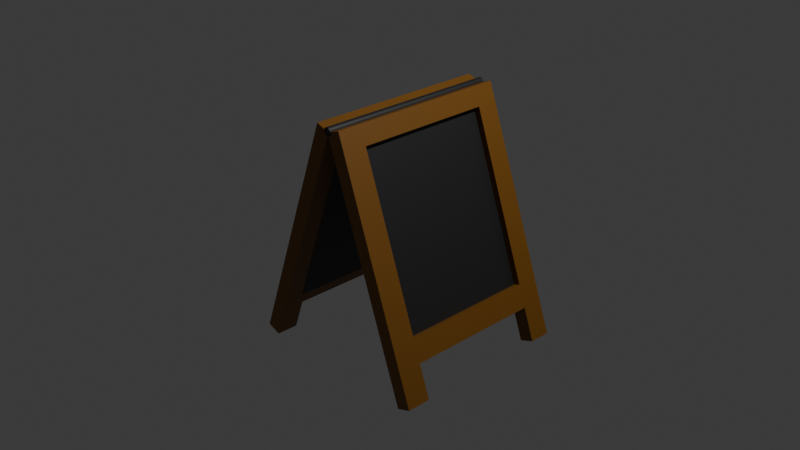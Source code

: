 # Source: placa.blend  (saved by Blender 5.2.45; exported with 4.5.12 LTS)
import bpy
from mathutils import Matrix  # noqa: F401  (used for matrix-valued properties, if any)

bpy.ops.wm.read_factory_settings(use_empty=True)
scene = bpy.context.scene
scene.name = 'Scene'

# ---- collections
col_collection = bpy.data.collections.new('Collection'); scene.collection.children.link(col_collection)

# ---- materials (node trees are filled in below, after node groups)
mat_material = bpy.data.materials.new('Material')
mat_material.alpha_threshold = 0.0
mat_material.use_backface_culling_lightprobe_volume = False
mat_material.roughness = 0.5
mat_material.line_color = (0.0, 0.0, 0.0, 1.0)
mat_material_001 = bpy.data.materials.new('Material.001')

# ---- material node trees
mat_material.use_nodes = True; mat_material.node_tree.nodes.clear()
_N = mat_material.node_tree.nodes; _L = mat_material.node_tree.links
n0 = _N.new('ShaderNodeOutputMaterial'); n0.name = 'Material Output'; n0.location = (200, 100)
n1 = _N.new('ShaderNodeBsdfPrincipled'); n1.name = 'Principled BSDF'; n1.location = (-200, 100)
n1.inputs[0].default_value = (0.2084, 0.08444, 0.005974, 1.0)
n1.inputs[10].default_value = 0.005
_L.new(n1.outputs[0], n0.inputs[0])
n0.is_active_output = True
mat_material_001.use_nodes = True; mat_material_001.node_tree.nodes.clear()
_N = mat_material_001.node_tree.nodes; _L = mat_material_001.node_tree.links
n0 = _N.new('ShaderNodeBsdfPrincipled'); n0.name = 'Principled BSDF'; n0.location = (-200, 100)
n0.inputs[0].default_value = (0.01802, 0.01802, 0.01802, 1.0)
n0.inputs[10].default_value = 0.005
n1 = _N.new('ShaderNodeOutputMaterial'); n1.name = 'Material Output'; n1.location = (200, 100)
_L.new(n0.outputs[0], n1.inputs[0])
n1.is_active_output = True

# ---- world
world_world = bpy.data.worlds.new('World'); scene.world = world_world
world_world.use_nodes = True; world_world.node_tree.nodes.clear()
_N = world_world.node_tree.nodes; _L = world_world.node_tree.links
n0 = _N.new('ShaderNodeOutputWorld'); n0.name = 'World Output'; n0.location = (200, 100)
n1 = _N.new('ShaderNodeBackground'); n1.name = 'Background'; n1.location = (-200, 100)
n1.inputs[0].default_value = (0.05088, 0.05088, 0.05088, 1.0)
_L.new(n1.outputs[0], n0.inputs[0])
n0.is_active_output = True
world_world.color = (0.05088, 0.05088, 0.05088)
world_world.sun_shadow_jitter_overblur = 0.0

# ---- cameras
cam_camera = bpy.data.cameras.new('Camera')
cam_camera.clip_end = 100.0
cam_camera.ortho_scale = 7.314

# ---- lights
light_light = bpy.data.lights.new('Light', 'POINT')
light_light.energy = 1000.0
light_light.shadow_soft_size = 0.1

# ---- meshes
me_cube_001 = bpy.data.meshes.new('Cube.001')
me_cube_001.from_pydata([(-1.0, -1.0, -1.0), (-1.0, -1.0, 1.0), (-1.0, 1.0, -1.0), (-1.0, 1.0, 1.0), (1.0, -1.0, -1.0), (1.0, -1.0, 1.0), (1.0, 1.0, -1.0), (1.0, 1.0, 1.0), (-1.0, -1.0, -0.7254), (-1.0, 1.0, -0.7254), (1.0, 1.0, -0.7254), (1.0, -1.0, -0.7254), (-1.0, -0.7389, -1.0), (-1.0, -0.7389, 1.0), (1.0, -0.7389, -1.0), (1.0, -0.7389, 1.0), (1.0, -0.7389, -0.7254), (-1.0, -0.7389, -0.7254), (-1.0, 0.7646, 1.0), (1.0, 0.7646, -1.0), (-1.0, 0.7646, -0.7254), (-1.0, 0.7646, -1.0), (1.0, 0.7646, 1.0), (1.0, 0.7646, -0.7254), (-1.0, -1.0, 0.845), (-1.0, 1.0, 0.845), (1.0, 1.0, 0.845), (1.0, -1.0, 0.845), (1.0, -0.7389, 0.845), (-1.0, -0.7389, 0.845), (1.0, 0.7646, 0.845), (-1.0, 0.7646, 0.845), (-1.0, 1.0, -0.5394), (1.0, 1.0, -0.5394), (1.0, -1.0, -0.5394), (1.0, -0.7389, -0.5394), (-1.0, -0.7389, -0.5394), (1.0, 0.7646, -0.5394), (-1.0, 0.7646, -0.5394), (-1.0, -1.0, -0.5394), (-0.2174, 0.7646, 0.845), (-0.2174, -0.7389, 0.845), (-0.2174, -0.7389, -0.5394), (-0.2174, 0.7646, -0.5394)], [], [(31, 18, 3, 25), (25, 3, 7, 26), (28, 15, 5, 27), (27, 5, 1, 24), (12, 14, 4, 0), (15, 13, 1, 5), (4, 11, 8, 0), (14, 16, 11, 4), (2, 9, 10, 6), (21, 20, 9, 2), (0, 8, 17, 12), (22, 18, 13, 15), (30, 22, 15, 28), (24, 1, 13, 29), (26, 7, 22, 30), (2, 6, 19, 21), (7, 3, 18, 22), (6, 10, 23, 19), (29, 13, 18, 31), (9, 20, 17, 16, 23, 10), (12, 17, 16, 14), (21, 19, 23, 20), (13, 29, 36, 35, 28, 15), (33, 26, 30, 37), (39, 24, 29, 36), (30, 28, 41, 40), (34, 27, 24, 39), (35, 28, 27, 34), (32, 25, 26, 33), (38, 31, 25, 32), (20, 38, 32, 9), (9, 32, 33, 10), (16, 35, 34, 11), (11, 34, 39, 8), (23, 37, 35, 16), (8, 39, 36, 17), (10, 33, 37, 23), (17, 36, 38, 20), (36, 35, 42, 43, 38), (37, 30, 40, 43), (28, 35, 42, 41), (35, 37, 43, 42), (38, 43, 40, 31), (28, 29, 31, 40, 30)])
_uv = me_cube_001.uv_layers.new(name='UVMap')
_uv.uv.foreach_set('vector', [0.6056, 0.2206, 0.625, 0.2206, 0.625, 0.25, 0.6056, 0.25, 0.6056, 0.25, 0.625, 0.25, 0.625, 0.5, 0.6056, 0.5, 0.6056, 0.7174, 0.625, 0.7174, 0.625, 0.75, 0.6056, 0.75, 0.6056, 0.75, 0.625, 0.75, 0.625, 1.0, 0.6056, 1.0, 0.125, 0.7174, 0.375, 0.7174, 0.375, 0.75, 0.125, 0.75, 0.625, 0.7174, 0.875, 0.7174, 0.875, 0.75, 0.625, 0.75, 0.375, 0.75, 0.4093, 0.75, 0.4093, 1.0, 0.375, 1.0, 0.375, 0.7174, 0.4093, 0.7174, 0.4093, 0.75, 0.375, 0.75, 0.375, 0.25, 0.4093, 0.25, 0.4093, 0.5, 0.375, 0.5, 0.375, 0.2206, 0.4093, 0.2206, 0.4093, 0.25, 0.375, 0.25, 0.375, 0.0, 0.4093, 0.0, 0.4093, 0.03264, 0.375, 0.03264, 0.625, 0.5294, 0.875, 0.5294, 0.875, 0.7174, 0.625, 0.7174, 0.6056, 0.5294, 0.625, 0.5294, 0.625, 0.7174, 0.6056, 0.7174, 0.6056, 0.0, 0.625, 0.0, 0.625, 0.03264, 0.6056, 0.03264, 0.6056, 0.5, 0.625, 0.5, 0.625, 0.5294, 0.6056, 0.5294, 0.125, 0.5, 0.375, 0.5, 0.375, 0.5294, 0.125, 0.5294, 0.625, 0.5, 0.875, 0.5, 0.875, 0.5294, 0.625, 0.5294, 0.375, 0.5, 0.4093, 0.5, 0.4093, 0.5294, 0.375, 0.5294, 0.6056, 0.03264, 0.625, 0.03264, 0.625, 0.2206, 0.6056, 0.2206, 0.0, 0.0, 0.0, 0.0, 0.0, 0.0, 0.0, 0.0, 0.0, 0.0, 0.0, 0.0, 0.125, 0.7174, 0.0, 0.0, 0.4093, 0.7174, 0.375, 0.7174, 0.375, 0.2206, 0.375, 0.5294, 0.4093, 0.5294, 0.4093, 0.2206, 0.0, 0.0, 0.0, 0.0, 0.0, 0.0, 0.0, 0.0, 0.0, 0.0, 0.0, 0.0, 0.4326, 0.5, 0.6056, 0.5, 0.6056, 0.5294, 0.4326, 0.5294, 0.4326, 0.0, 0.6056, 0.0, 0.6056, 0.03264, 0.4326, 0.03264, 0.6056, 0.5294, 0.6056, 0.7174, 0.6056, 0.7174, 0.6056, 0.5294, 0.4326, 0.75, 0.6056, 0.75, 0.6056, 1.0, 0.4326, 1.0, 0.4326, 0.7174, 0.6056, 0.7174, 0.6056, 0.75, 0.4326, 0.75, 0.4326, 0.25, 0.6056, 0.25, 0.6056, 0.5, 0.4326, 0.5, 0.4326, 0.2206, 0.6056, 0.2206, 0.6056, 0.25, 0.4326, 0.25, 0.4093, 0.2206, 0.4326, 0.2206, 0.4326, 0.25, 0.4093, 0.25, 0.4093, 0.25, 0.4326, 0.25, 0.4326, 0.5, 0.4093, 0.5, 0.4093, 0.7174, 0.4326, 0.7174, 0.4326, 0.75, 0.4093, 0.75, 0.4093, 0.75, 0.4326, 0.75, 0.4326, 1.0, 0.4093, 1.0, 0.4093, 0.5294, 0.4326, 0.5294, 0.4326, 0.7174, 0.4093, 0.7174, 0.4093, 0.0, 0.4326, 0.0, 0.4326, 0.03264, 0.4093, 0.03264, 0.4093, 0.5, 0.4326, 0.5, 0.4326, 0.5294, 0.4093, 0.5294, 0.4093, 0.03264, 0.4326, 0.03264, 0.4326, 0.2206, 0.4093, 0.2206, 0.0, 0.0, 0.0, 0.0, 0.0, 0.0, 0.0, 0.0, 0.0, 0.0, 0.4326, 0.5294, 0.6056, 0.5294, 0.6056, 0.5294, 0.4326, 0.5294, 0.6056, 0.7174, 0.4326, 0.7174, 0.4326, 0.7174, 0.6056, 0.7174, 0.4326, 0.7174, 0.4326, 0.5294, 0.4326, 0.5294, 0.4326, 0.7174, 0.0, 0.0, 0.0, 0.0, 0.6056, 0.5294, 0.6056, 0.2206, 0.0, 0.0, 0.0, 0.0, 0.0, 0.0, 0.0, 0.0, 0.0, 0.0])
me_cube_001.materials.append(mat_material)
me_cube_001.update()
me_cube_002 = bpy.data.meshes.new('Cube.002')
me_cube_002.from_pydata([(-1.0, -1.0, -1.0), (-1.0, -1.0, 1.0), (-1.0, 1.0, -1.0), (-1.0, 1.0, 1.0), (1.0, -1.0, -1.0), (1.0, -1.0, 1.0), (1.0, 1.0, -1.0), (1.0, 1.0, 1.0)], [], [(0, 1, 3, 2), (2, 3, 7, 6), (6, 7, 5, 4), (4, 5, 1, 0), (2, 6, 4, 0), (7, 3, 1, 5)])
_uv = me_cube_002.uv_layers.new(name='UVMap')
_uv.uv.foreach_set('vector', [0.375, 0.0, 0.625, 0.0, 0.625, 0.25, 0.375, 0.25, 0.375, 0.25, 0.625, 0.25, 0.625, 0.5, 0.375, 0.5, 0.375, 0.5, 0.625, 0.5, 0.625, 0.75, 0.375, 0.75, 0.375, 0.75, 0.625, 0.75, 0.625, 1.0, 0.375, 1.0, 0.125, 0.5, 0.375, 0.5, 0.375, 0.75, 0.125, 0.75, 0.625, 0.5, 0.875, 0.5, 0.875, 0.75, 0.625, 0.75])
me_cube_002.materials.append(mat_material_001)
me_cube_002.update()
me_cube_003 = bpy.data.meshes.new('Cube.003')
me_cube_003.from_pydata([(-1.0, -1.0, -1.0), (-1.0, -1.0, 1.0), (-1.0, 1.0, -1.0), (-1.0, 1.0, 1.0), (1.0, -1.0, -1.0), (1.0, -1.0, 1.0), (1.0, 1.0, -1.0), (1.0, 1.0, 1.0)], [], [(0, 1, 3, 2), (2, 3, 7, 6), (6, 7, 5, 4), (4, 5, 1, 0), (2, 6, 4, 0), (7, 3, 1, 5)])
_uv = me_cube_003.uv_layers.new(name='UVMap')
_uv.uv.foreach_set('vector', [0.375, 0.0, 0.625, 0.0, 0.625, 0.25, 0.375, 0.25, 0.375, 0.25, 0.625, 0.25, 0.625, 0.5, 0.375, 0.5, 0.375, 0.5, 0.625, 0.5, 0.625, 0.75, 0.375, 0.75, 0.375, 0.75, 0.625, 0.75, 0.625, 1.0, 0.375, 1.0, 0.125, 0.5, 0.375, 0.5, 0.375, 0.75, 0.125, 0.75, 0.625, 0.5, 0.875, 0.5, 0.875, 0.75, 0.625, 0.75])
me_cube_003.materials.append(mat_material_001)
me_cube_003.update()
me_cube_004 = bpy.data.meshes.new('Cube.004')
me_cube_004.from_pydata([(-1.0, -1.0, -1.0), (-1.0, -1.0, 1.0), (-1.0, 1.0, -1.0), (-1.0, 1.0, 1.0), (1.0, -1.0, -1.0), (1.0, -1.0, 1.0), (1.0, 1.0, -1.0), (1.0, 1.0, 1.0), (-1.0, -1.0, -0.7254), (-1.0, 1.0, -0.7254), (1.0, 1.0, -0.7254), (1.0, -1.0, -0.7254), (-1.0, -0.7389, -1.0), (-1.0, -0.7389, 1.0), (1.0, -0.7389, -1.0), (1.0, -0.7389, 1.0), (1.0, -0.7389, -0.7254), (-1.0, -0.7389, -0.7254), (-1.0, 0.7646, 1.0), (1.0, 0.7646, -1.0), (-1.0, 0.7646, -0.7254), (-1.0, 0.7646, -1.0), (1.0, 0.7646, 1.0), (1.0, 0.7646, -0.7254), (-1.0, -1.0, 0.845), (-1.0, 1.0, 0.845), (1.0, 1.0, 0.845), (1.0, -1.0, 0.845), (1.0, -0.7389, 0.845), (-1.0, -0.7389, 0.845), (1.0, 0.7646, 0.845), (-1.0, 0.7646, 0.845), (-1.0, 1.0, -0.5394), (1.0, 1.0, -0.5394), (1.0, -1.0, -0.5394), (1.0, -0.7389, -0.5394), (-1.0, -0.7389, -0.5394), (1.0, 0.7646, -0.5394), (-1.0, 0.7646, -0.5394), (-1.0, -1.0, -0.5394), (-0.2174, 0.7646, 0.845), (-0.2174, -0.7389, 0.845), (-0.2174, -0.7389, -0.5394), (-0.2174, 0.7646, -0.5394)], [], [(31, 18, 3, 25), (25, 3, 7, 26), (28, 15, 5, 27), (27, 5, 1, 24), (12, 14, 4, 0), (15, 13, 1, 5), (4, 11, 8, 0), (14, 16, 11, 4), (2, 9, 10, 6), (21, 20, 9, 2), (0, 8, 17, 12), (22, 18, 13, 15), (30, 22, 15, 28), (24, 1, 13, 29), (26, 7, 22, 30), (2, 6, 19, 21), (7, 3, 18, 22), (6, 10, 23, 19), (29, 13, 18, 31), (9, 20, 17, 16, 23, 10), (12, 17, 16, 14), (21, 19, 23, 20), (13, 29, 36, 35, 28, 15), (33, 26, 30, 37), (39, 24, 29, 36), (30, 28, 41, 40), (34, 27, 24, 39), (35, 28, 27, 34), (32, 25, 26, 33), (38, 31, 25, 32), (20, 38, 32, 9), (9, 32, 33, 10), (16, 35, 34, 11), (11, 34, 39, 8), (23, 37, 35, 16), (8, 39, 36, 17), (10, 33, 37, 23), (17, 36, 38, 20), (36, 35, 42, 43, 38), (37, 30, 40, 43), (28, 35, 42, 41), (35, 37, 43, 42), (38, 43, 40, 31), (28, 29, 31, 40, 30)])
_uv = me_cube_004.uv_layers.new(name='UVMap')
_uv.uv.foreach_set('vector', [0.6056, 0.2206, 0.625, 0.2206, 0.625, 0.25, 0.6056, 0.25, 0.6056, 0.25, 0.625, 0.25, 0.625, 0.5, 0.6056, 0.5, 0.6056, 0.7174, 0.625, 0.7174, 0.625, 0.75, 0.6056, 0.75, 0.6056, 0.75, 0.625, 0.75, 0.625, 1.0, 0.6056, 1.0, 0.125, 0.7174, 0.375, 0.7174, 0.375, 0.75, 0.125, 0.75, 0.625, 0.7174, 0.875, 0.7174, 0.875, 0.75, 0.625, 0.75, 0.375, 0.75, 0.4093, 0.75, 0.4093, 1.0, 0.375, 1.0, 0.375, 0.7174, 0.4093, 0.7174, 0.4093, 0.75, 0.375, 0.75, 0.375, 0.25, 0.4093, 0.25, 0.4093, 0.5, 0.375, 0.5, 0.375, 0.2206, 0.4093, 0.2206, 0.4093, 0.25, 0.375, 0.25, 0.375, 0.0, 0.4093, 0.0, 0.4093, 0.03264, 0.375, 0.03264, 0.625, 0.5294, 0.875, 0.5294, 0.875, 0.7174, 0.625, 0.7174, 0.6056, 0.5294, 0.625, 0.5294, 0.625, 0.7174, 0.6056, 0.7174, 0.6056, 0.0, 0.625, 0.0, 0.625, 0.03264, 0.6056, 0.03264, 0.6056, 0.5, 0.625, 0.5, 0.625, 0.5294, 0.6056, 0.5294, 0.125, 0.5, 0.375, 0.5, 0.375, 0.5294, 0.125, 0.5294, 0.625, 0.5, 0.875, 0.5, 0.875, 0.5294, 0.625, 0.5294, 0.375, 0.5, 0.4093, 0.5, 0.4093, 0.5294, 0.375, 0.5294, 0.6056, 0.03264, 0.625, 0.03264, 0.625, 0.2206, 0.6056, 0.2206, 0.0, 0.0, 0.0, 0.0, 0.0, 0.0, 0.0, 0.0, 0.0, 0.0, 0.0, 0.0, 0.125, 0.7174, 0.0, 0.0, 0.4093, 0.7174, 0.375, 0.7174, 0.375, 0.2206, 0.375, 0.5294, 0.4093, 0.5294, 0.4093, 0.2206, 0.0, 0.0, 0.0, 0.0, 0.0, 0.0, 0.0, 0.0, 0.0, 0.0, 0.0, 0.0, 0.4326, 0.5, 0.6056, 0.5, 0.6056, 0.5294, 0.4326, 0.5294, 0.4326, 0.0, 0.6056, 0.0, 0.6056, 0.03264, 0.4326, 0.03264, 0.6056, 0.5294, 0.6056, 0.7174, 0.6056, 0.7174, 0.6056, 0.5294, 0.4326, 0.75, 0.6056, 0.75, 0.6056, 1.0, 0.4326, 1.0, 0.4326, 0.7174, 0.6056, 0.7174, 0.6056, 0.75, 0.4326, 0.75, 0.4326, 0.25, 0.6056, 0.25, 0.6056, 0.5, 0.4326, 0.5, 0.4326, 0.2206, 0.6056, 0.2206, 0.6056, 0.25, 0.4326, 0.25, 0.4093, 0.2206, 0.4326, 0.2206, 0.4326, 0.25, 0.4093, 0.25, 0.4093, 0.25, 0.4326, 0.25, 0.4326, 0.5, 0.4093, 0.5, 0.4093, 0.7174, 0.4326, 0.7174, 0.4326, 0.75, 0.4093, 0.75, 0.4093, 0.75, 0.4326, 0.75, 0.4326, 1.0, 0.4093, 1.0, 0.4093, 0.5294, 0.4326, 0.5294, 0.4326, 0.7174, 0.4093, 0.7174, 0.4093, 0.0, 0.4326, 0.0, 0.4326, 0.03264, 0.4093, 0.03264, 0.4093, 0.5, 0.4326, 0.5, 0.4326, 0.5294, 0.4093, 0.5294, 0.4093, 0.03264, 0.4326, 0.03264, 0.4326, 0.2206, 0.4093, 0.2206, 0.0, 0.0, 0.0, 0.0, 0.0, 0.0, 0.0, 0.0, 0.0, 0.0, 0.4326, 0.5294, 0.6056, 0.5294, 0.6056, 0.5294, 0.4326, 0.5294, 0.6056, 0.7174, 0.4326, 0.7174, 0.4326, 0.7174, 0.6056, 0.7174, 0.4326, 0.7174, 0.4326, 0.5294, 0.4326, 0.5294, 0.4326, 0.7174, 0.0, 0.0, 0.0, 0.0, 0.6056, 0.5294, 0.6056, 0.2206, 0.0, 0.0, 0.0, 0.0, 0.0, 0.0, 0.0, 0.0, 0.0, 0.0])
me_cube_004.materials.append(mat_material)
me_cube_004.update()
me_cylinder = bpy.data.meshes.new('Cylinder')
me_cylinder.from_pydata([(0.0, 1.0, -1.0), (0.0, 1.0, 1.0), (0.1951, 0.9808, -1.0), (0.1951, 0.9808, 1.0), (0.3827, 0.9239, -1.0), (0.3827, 0.9239, 1.0), (0.5556, 0.8315, -1.0), (0.5556, 0.8315, 1.0), (0.7071, 0.7071, -1.0), (0.7071, 0.7071, 1.0), (0.8315, 0.5556, -1.0), (0.8315, 0.5556, 1.0), (0.9239, 0.3827, -1.0), (0.9239, 0.3827, 1.0), (0.9808, 0.1951, -1.0), (0.9808, 0.1951, 1.0), (1.0, 0.0, -1.0), (1.0, 0.0, 1.0), (0.9808, -0.1951, -1.0), (0.9808, -0.1951, 1.0), (0.9239, -0.3827, -1.0), (0.9239, -0.3827, 1.0), (0.8315, -0.5556, -1.0), (0.8315, -0.5556, 1.0), (0.7071, -0.7071, -1.0), (0.7071, -0.7071, 1.0), (0.5556, -0.8315, -1.0), (0.5556, -0.8315, 1.0), (0.3827, -0.9239, -1.0), (0.3827, -0.9239, 1.0), (0.1951, -0.9808, -1.0), (0.1951, -0.9808, 1.0), (0.0, -1.0, -1.0), (0.0, -1.0, 1.0), (-0.1951, -0.9808, -1.0), (-0.1951, -0.9808, 1.0), (-0.3827, -0.9239, -1.0), (-0.3827, -0.9239, 1.0), (-0.5556, -0.8315, -1.0), (-0.5556, -0.8315, 1.0), (-0.7071, -0.7071, -1.0), (-0.7071, -0.7071, 1.0), (-0.8315, -0.5556, -1.0), (-0.8315, -0.5556, 1.0), (-0.9239, -0.3827, -1.0), (-0.9239, -0.3827, 1.0), (-0.9808, -0.1951, -1.0), (-0.9808, -0.1951, 1.0), (-1.0, 0.0, -1.0), (-1.0, 0.0, 1.0), (-0.9808, 0.1951, -1.0), (-0.9808, 0.1951, 1.0), (-0.9239, 0.3827, -1.0), (-0.9239, 0.3827, 1.0), (-0.8315, 0.5556, -1.0), (-0.8315, 0.5556, 1.0), (-0.7071, 0.7071, -1.0), (-0.7071, 0.7071, 1.0), (-0.5556, 0.8315, -1.0), (-0.5556, 0.8315, 1.0), (-0.3827, 0.9239, -1.0), (-0.3827, 0.9239, 1.0), (-0.1951, 0.9808, -1.0), (-0.1951, 0.9808, 1.0)], [], [(0, 1, 3, 2), (2, 3, 5, 4), (4, 5, 7, 6), (6, 7, 9, 8), (8, 9, 11, 10), (10, 11, 13, 12), (12, 13, 15, 14), (14, 15, 17, 16), (16, 17, 19, 18), (18, 19, 21, 20), (20, 21, 23, 22), (22, 23, 25, 24), (24, 25, 27, 26), (26, 27, 29, 28), (28, 29, 31, 30), (30, 31, 33, 32), (32, 33, 35, 34), (34, 35, 37, 36), (36, 37, 39, 38), (38, 39, 41, 40), (40, 41, 43, 42), (42, 43, 45, 44), (44, 45, 47, 46), (46, 47, 49, 48), (48, 49, 51, 50), (50, 51, 53, 52), (52, 53, 55, 54), (54, 55, 57, 56), (56, 57, 59, 58), (58, 59, 61, 60), (3, 1, 63, 61, 59, 57, 55, 53, 51, 49, 47, 45, 43, 41, 39, 37, 35, 33, 31, 29, 27, 25, 23, 21, 19, 17, 15, 13, 11, 9, 7, 5), (60, 61, 63, 62), (62, 63, 1, 0), (0, 2, 4, 6, 8, 10, 12, 14, 16, 18, 20, 22, 24, 26, 28, 30, 32, 34, 36, 38, 40, 42, 44, 46, 48, 50, 52, 54, 56, 58, 60, 62)])
_uv = me_cylinder.uv_layers.new(name='UVMap')
_uv.uv.foreach_set('vector', [1.0, 0.5, 1.0, 1.0, 0.9688, 1.0, 0.9688, 0.5, 0.9688, 0.5, 0.9688, 1.0, 0.9375, 1.0, 0.9375, 0.5, 0.9375, 0.5, 0.9375, 1.0, 0.9062, 1.0, 0.9062, 0.5, 0.9062, 0.5, 0.9062, 1.0, 0.875, 1.0, 0.875, 0.5, 0.875, 0.5, 0.875, 1.0, 0.8438, 1.0, 0.8438, 0.5, 0.8438, 0.5, 0.8438, 1.0, 0.8125, 1.0, 0.8125, 0.5, 0.8125, 0.5, 0.8125, 1.0, 0.7812, 1.0, 0.7812, 0.5, 0.7812, 0.5, 0.7812, 1.0, 0.75, 1.0, 0.75, 0.5, 0.75, 0.5, 0.75, 1.0, 0.7188, 1.0, 0.7188, 0.5, 0.7188, 0.5, 0.7188, 1.0, 0.6875, 1.0, 0.6875, 0.5, 0.6875, 0.5, 0.6875, 1.0, 0.6562, 1.0, 0.6562, 0.5, 0.6562, 0.5, 0.6562, 1.0, 0.625, 1.0, 0.625, 0.5, 0.625, 0.5, 0.625, 1.0, 0.5938, 1.0, 0.5938, 0.5, 0.5938, 0.5, 0.5938, 1.0, 0.5625, 1.0, 0.5625, 0.5, 0.5625, 0.5, 0.5625, 1.0, 0.5312, 1.0, 0.5312, 0.5, 0.5312, 0.5, 0.5312, 1.0, 0.5, 1.0, 0.5, 0.5, 0.5, 0.5, 0.5, 1.0, 0.4688, 1.0, 0.4688, 0.5, 0.4688, 0.5, 0.4688, 1.0, 0.4375, 1.0, 0.4375, 0.5, 0.4375, 0.5, 0.4375, 1.0, 0.4062, 1.0, 0.4062, 0.5, 0.4062, 0.5, 0.4062, 1.0, 0.375, 1.0, 0.375, 0.5, 0.375, 0.5, 0.375, 1.0, 0.3438, 1.0, 0.3438, 0.5, 0.3438, 0.5, 0.3438, 1.0, 0.3125, 1.0, 0.3125, 0.5, 0.3125, 0.5, 0.3125, 1.0, 0.2812, 1.0, 0.2812, 0.5, 0.2812, 0.5, 0.2812, 1.0, 0.25, 1.0, 0.25, 0.5, 0.25, 0.5, 0.25, 1.0, 0.2188, 1.0, 0.2188, 0.5, 0.2188, 0.5, 0.2188, 1.0, 0.1875, 1.0, 0.1875, 0.5, 0.1875, 0.5, 0.1875, 1.0, 0.1562, 1.0, 0.1562, 0.5, 0.1562, 0.5, 0.1562, 1.0, 0.125, 1.0, 0.125, 0.5, 0.125, 0.5, 0.125, 1.0, 0.09375, 1.0, 0.09375, 0.5, 0.09375, 0.5, 0.09375, 1.0, 0.0625, 1.0, 0.0625, 0.5, 0.2968, 0.4854, 0.25, 0.49, 0.2032, 0.4854, 0.1582, 0.4717, 0.1167, 0.4496, 0.08029, 0.4197, 0.05045, 0.3833, 0.02827, 0.3418, 0.01461, 0.2968, 0.01, 0.25, 0.01461, 0.2032, 0.02827, 0.1582, 0.05045, 0.1167, 0.08029, 0.08029, 0.1167, 0.05045, 0.1582, 0.02827, 0.2032, 0.01461, 0.25, 0.01, 0.2968, 0.01461, 0.3418, 0.02827, 0.3833, 0.05045, 0.4197, 0.08029, 0.4496, 0.1167, 0.4717, 0.1582, 0.4854, 0.2032, 0.49, 0.25, 0.4854, 0.2968, 0.4717, 0.3418, 0.4496, 0.3833, 0.4197, 0.4197, 0.3833, 0.4496, 0.3418, 0.4717, 0.0625, 0.5, 0.0625, 1.0, 0.03125, 1.0, 0.03125, 0.5, 0.03125, 0.5, 0.03125, 1.0, 0.0, 1.0, 0.0, 0.5, 0.75, 0.49, 0.7968, 0.4854, 0.8418, 0.4717, 0.8833, 0.4496, 0.9197, 0.4197, 0.9496, 0.3833, 0.9717, 0.3418, 0.9854, 0.2968, 0.99, 0.25, 0.9854, 0.2032, 0.9717, 0.1582, 0.9496, 0.1167, 0.9197, 0.08029, 0.8833, 0.05045, 0.8418, 0.02827, 0.7968, 0.01461, 0.75, 0.01, 0.7032, 0.01461, 0.6582, 0.02827, 0.6167, 0.05045, 0.5803, 0.08029, 0.5504, 0.1167, 0.5283, 0.1582, 0.5146, 0.2032, 0.51, 0.25, 0.5146, 0.2968, 0.5283, 0.3418, 0.5504, 0.3833, 0.5803, 0.4197, 0.6167, 0.4496, 0.6582, 0.4717, 0.7032, 0.4854])
me_cylinder.materials.append(mat_material_001)
me_cylinder.update()

# ---- objects
ob_light = bpy.data.objects.new('Light', light_light)
ob_camera = bpy.data.objects.new('Camera', cam_camera)
ob_cube = bpy.data.objects.new('Cube', me_cube_001)
ob_cube_001 = bpy.data.objects.new('Cube.001', me_cube_002)
ob_cube_002 = bpy.data.objects.new('Cube.002', me_cube_003)
ob_cube_003 = bpy.data.objects.new('Cube.003', me_cube_004)
ob_cylinder = bpy.data.objects.new('Cylinder', me_cylinder)

# ---- transforms, parenting, visibility, modifiers, constraints
ob_light.location = (4.076, 1.005, 5.904)
ob_light.rotation_euler = (0.6503, 0.05522, 1.866)
ob_light.lock_rotations_4d = False
ob_light.empty_display_type = 'ARROWS'
ob_light.color = (0.0, 0.0, 0.0, 0.0)
ob_light.lineart.crease_threshold = 0.0
ob_camera.location = (7.359, -6.926, 4.958)
ob_camera.rotation_euler = (1.109, 0.0, 0.8149)
ob_camera.lock_rotations_4d = False
ob_camera.empty_display_type = 'ARROWS'
ob_camera.color = (0.0, 0.0, 0.0, 0.0)
ob_camera.display_type = 'WIRE'
ob_camera.lineart.crease_threshold = 0.0
ob_cube.location = (0.6584, 0.0, 0.0)
ob_cube.rotation_euler = (0.0, -0.3491, 0.0)
ob_cube.scale = (0.08119, 1.0, 1.354)
ob_cube_001.location = (0.5505, 0.0, 0.1939)
ob_cube_001.rotation_euler = (0.0, -0.3491, 0.0)
ob_cube_001.scale = (0.04617, 0.7983, 1.0)
ob_cube_002.location = (-0.3259, 0.0, 0.1236)
ob_cube_002.rotation_euler = (0.0, -0.3491, 3.142)
ob_cube_002.scale = (0.04617, 0.7983, 1.0)
ob_cube_003.location = (-0.4091, 0.0, 0.0)
ob_cube_003.rotation_euler = (0.0, -0.3491, 3.142)
ob_cube_003.scale = (0.08119, 1.0, 1.354)
ob_cylinder.location = (0.1256, 0.0, 1.255)
ob_cylinder.rotation_euler = (0.0, 1.571, 1.571)
ob_cylinder.scale = (0.04307, 0.04088, 1.011)

# ---- collection membership
col_collection.objects.link(ob_light)
col_collection.objects.link(ob_camera)
col_collection.objects.link(ob_cube)
col_collection.objects.link(ob_cube_001)
col_collection.objects.link(ob_cube_002)
col_collection.objects.link(ob_cube_003)
col_collection.objects.link(ob_cylinder)

# ---- scene / render settings (as saved in the file)
scene.camera = ob_camera
scene.frame_start = 1; scene.frame_end = 250; scene.frame_set(1)
scene.render.engine = 'BLENDER_EEVEE_NEXT'
scene.render.bake_bias = 0.0
scene.render.bake_samples = 0
scene.render.compositor_device = 'GPU'
scene.eevee.use_volume_custom_range = False
scene.eevee.fast_gi_thickness_near = 0.1
scene.eevee.fast_gi_thickness_far = 0.0
scene.eevee.ray_tracing_options.screen_trace_thickness = 0.1
bpy.context.view_layer.update()

